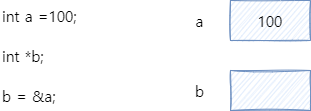

The diagram above was exported from draw.io. Its source (the exported page's mxGraphModel, read from the mxfile embedded in the PNG):
<mxGraphModel dx="1166" dy="804" grid="1" gridSize="10" guides="1" tooltips="1" connect="1" arrows="1" fold="1" page="1" pageScale="1" pageWidth="827" pageHeight="1169" math="0" shadow="0">
  <root>
    <mxCell id="0" />
    <mxCell id="1" parent="0" />
    <mxCell id="YioTHSjV07gixcf1VbRf-1" value="100" style="rounded=0;whiteSpace=wrap;html=1;fontFamily=나눔스퀘어;sketch=1;fillColor=#dae8fc;strokeColor=#6c8ebf;fontSize=15;" parent="1" vertex="1">
      <mxGeometry x="460" y="230" width="80" height="40" as="geometry" />
    </mxCell>
    <mxCell id="YioTHSjV07gixcf1VbRf-2" value="" style="rounded=0;whiteSpace=wrap;html=1;fontFamily=나눔스퀘어;sketch=1;fillColor=#dae8fc;strokeColor=#6c8ebf;fontSize=15;" parent="1" vertex="1">
      <mxGeometry x="460" y="300" width="80" height="40" as="geometry" />
    </mxCell>
    <mxCell id="YioTHSjV07gixcf1VbRf-3" value="a" style="text;html=1;align=center;verticalAlign=middle;resizable=0;points=[];autosize=1;strokeColor=none;fillColor=none;fontFamily=나눔스퀘어;fontSize=15;" parent="1" vertex="1">
      <mxGeometry x="414" y="235" width="30" height="30" as="geometry" />
    </mxCell>
    <mxCell id="YioTHSjV07gixcf1VbRf-4" value="b" style="text;html=1;align=center;verticalAlign=middle;resizable=0;points=[];autosize=1;strokeColor=none;fillColor=none;fontFamily=나눔스퀘어;fontSize=15;" parent="1" vertex="1">
      <mxGeometry x="414" y="305" width="30" height="30" as="geometry" />
    </mxCell>
    <mxCell id="YioTHSjV07gixcf1VbRf-7" value="int a =100;" style="text;html=1;align=left;verticalAlign=middle;resizable=0;points=[];autosize=1;strokeColor=none;fillColor=none;fontFamily=나눔스퀘어;fontSize=15;" parent="1" vertex="1">
      <mxGeometry x="230" y="230" width="100" height="30" as="geometry" />
    </mxCell>
    <mxCell id="YioTHSjV07gixcf1VbRf-8" value="int *b;" style="text;html=1;align=left;verticalAlign=middle;resizable=0;points=[];autosize=1;strokeColor=none;fillColor=none;fontFamily=나눔스퀘어;fontSize=15;" parent="1" vertex="1">
      <mxGeometry x="230" y="270" width="60" height="30" as="geometry" />
    </mxCell>
    <mxCell id="YioTHSjV07gixcf1VbRf-9" value="b = &amp;amp;a;" style="text;html=1;align=left;verticalAlign=middle;resizable=0;points=[];autosize=1;strokeColor=none;fillColor=none;fontFamily=나눔스퀘어;fontSize=15;" parent="1" vertex="1">
      <mxGeometry x="230" y="310" width="80" height="30" as="geometry" />
    </mxCell>
  </root>
</mxGraphModel>